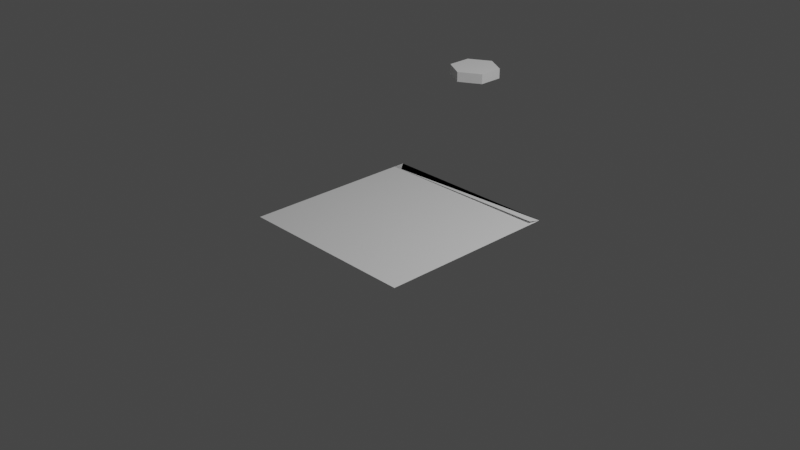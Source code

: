 # Source: board.blend  (saved by Blender 2.81.16; exported with 4.5.12 LTS)
import bpy
from mathutils import Matrix  # noqa: F401  (used for matrix-valued properties, if any)

bpy.ops.wm.read_factory_settings(use_empty=True)
scene = bpy.context.scene
scene.name = 'Scene'

# ---- collections
col_collection = bpy.data.collections.new('Collection'); scene.collection.children.link(col_collection)

# ---- world
world_world = bpy.data.worlds.new('World'); scene.world = world_world
world_world.use_nodes = True; world_world.node_tree.nodes.clear()
_N = world_world.node_tree.nodes; _L = world_world.node_tree.links
n0 = _N.new('ShaderNodeOutputWorld'); n0.name = 'World Output'; n0.location = (300, 300)
n1 = _N.new('ShaderNodeBackground'); n1.name = 'Background'; n1.location = (10, 300)
n1.inputs[0].default_value = (0.05088, 0.05088, 0.05088, 1.0)
_L.new(n1.outputs[0], n0.inputs[0])
n0.is_active_output = True
world_world.color = (0.05088, 0.05088, 0.05088)
world_world.use_sun_shadow = False
world_world.sun_shadow_jitter_overblur = 0.0

# ---- cameras
cam_camera = bpy.data.cameras.new('Camera')
cam_camera.clip_end = 100.0
cam_camera.ortho_scale = 7.314

# ---- lights
light_light = bpy.data.lights.new('Light', 'POINT')
light_light.transmission_factor = 0.0
light_light.energy = 1000.0
light_light.shadow_soft_size = 0.1
light_light.shadow_maximum_resolution = 0.006
light_light.use_absolute_resolution = True

# ---- meshes
me_plane = bpy.data.meshes.new('Plane')
me_plane.from_pydata([(-1.0, -1.0, 0.0), (-1.0, 1.0, 0.0), (-1.0, -0.2517, 0.0), (-0.3333, -0.9639, 0.0), (-0.02265, -0.2665, 0.0), (-0.3333, -0.2665, 0.0), (-0.6667, -0.2879, 0.0), (-0.356, -0.9853, 0.0), (-0.9774, -0.9853, 0.0), (-0.6893, -0.2665, 0.0), (-0.9853, -0.2665, 0.0), (-0.644, -0.2665, 0.0), (-0.9853, -0.9309, 0.0), (-0.3333, -0.237, 0.0), (-0.6422, -0.237, 0.0), (-0.3107, -0.9853, 0.0), (-0.3333, -1.0, 0.0), (-0.4814, 0.2292, 4.996e-11), (-0.725, 0.1056, 1.499e-10), (-0.9392, 0.2292, 1.8e-09), (-0.9245, 0.502, 1.675e-09), (-0.4961, 0.502, 3.747e-11), (-0.7103, 0.6257, 1.249e-11), (-0.6667, -0.2517, 0.0), (-0.3333, -0.2517, 0.0), (-0.7103, 0.3784, 5.584e-10), (-1.0, 1.0, 0.0), (-1.0, -0.2517, 0.0), (-0.4814, 0.4766, 3.747e-11), (-0.7103, 0.6427, 0.0), (-0.9392, 0.4766, 1.788e-09), (-0.725, 0.3529, 7.083e-10), (-0.6956, 0.1056, 3.747e-11), (-0.9539, 0.2208, 1.863e-09), (-0.9539, 0.502, 1.863e-09), (-0.6956, 0.3529, 5.959e-10), (-0.7103, 0.08012, 0.0), (-0.4667, 0.2208, 0.0), (-0.4667, 0.502, 0.0), (-0.7103, 0.3614, 6.209e-10), (1.0, -1.0, 0.0), (1.0, 1.0, 0.0), (1.0, -0.2517, 0.0), (0.3333, -0.9639, 0.0), (0.02265, -0.2665, 0.0), (0.3333, -0.2665, 0.0), (0.6667, -0.2879, 0.0), (0.356, -0.9853, 0.0), (0.9774, -0.9853, 0.0), (0.6893, -0.2665, 0.0), (0.9853, -0.2665, 0.0), (0.644, -0.2665, 0.0), (0.9853, -0.9309, 0.0), (0.3333, -0.237, 0.0), (0.6422, -0.237, 0.0), (0.3107, -0.9853, 0.0), (0.3333, -1.0, 0.0), (0.4814, 0.2292, 4.996e-11), (0.725, 0.1056, 1.499e-10), (0.9392, 0.2292, 1.8e-09), (0.9245, 0.502, 1.675e-09), (0.4961, 0.502, 3.747e-11), (0.7103, 0.6257, 1.249e-11), (0.0, 0.9687, 0.0), (0.0, -0.2879, 0.0), (0.0, -0.237, 0.0), (0.0, -0.9853, 0.0), (0.0, -1.0, 0.0), (0.6667, -0.2517, 0.0), (0.0, 1.0, 0.0), (0.0, -0.2517, 0.0), (0.3333, -0.2517, 0.0), (0.7103, 0.3784, 5.584e-10), (1.0, 1.0, 0.0), (1.0, -0.2517, 0.0), (0.4814, 0.4766, 3.747e-11), (0.7103, 0.6427, 0.0), (0.9392, 0.4766, 1.788e-09), (0.725, 0.3529, 7.083e-10), (0.6956, 0.1056, 3.747e-11), (0.9539, 0.2208, 1.863e-09), (0.9539, 0.502, 1.863e-09), (0.6956, 0.3529, 5.959e-10), (0.7103, 0.08012, 0.0), (0.4667, 0.2208, 0.0), (0.4667, 0.502, 0.0), (0.7103, 0.3614, 6.209e-10), (-1.0, 0.8709, 0.0), (0.9816, 0.8752, 0.02436), (-1.0, 1.0, 0.0), (1.0, 1.0, 0.0), (-1.0, 0.7, 0.0)], [], [(1, 2, 33, 34), (3, 4, 5, 11), (10, 12, 9), (8, 7, 6), (7, 8, 0, 16), (8, 6, 23, 0), (6, 7, 16, 23), (12, 10, 2, 0), (10, 9, 23, 2), (9, 12, 0, 23), (5, 4, 70, 24), (11, 5, 24, 23), (3, 11, 23, 16), (4, 3, 16, 70), (66, 15, 16, 67), (15, 64, 70, 16), (15, 66, 64), (23, 36, 33, 2), (14, 63, 69, 23), (65, 13, 24, 70), (13, 14, 23, 24), (21, 22, 20, 25), (2, 1, 26, 27), (30, 19, 18, 31), (41, 69, 76), (22, 21, 38, 29), (20, 22, 29, 34), (25, 20, 34, 39), (21, 25, 39, 38), (18, 19, 33, 36), (19, 30, 34, 33), (31, 18, 36, 39), (30, 31, 39, 34), (17, 32, 36, 37), (28, 17, 37, 38), (32, 35, 39, 36), (35, 28, 38, 39), (13, 65, 63, 14), (69, 85, 76), (43, 51, 45, 44), (50, 49, 52), (48, 46, 47), (47, 56, 40, 48), (48, 40, 68, 46), (46, 68, 56, 47), (52, 40, 42, 50), (50, 42, 68, 49), (49, 68, 40, 52), (45, 71, 70, 44), (51, 68, 71, 45), (43, 56, 68, 51), (44, 70, 56, 43), (66, 67, 56, 55), (55, 56, 70, 64), (55, 64, 66), (68, 42, 80, 83), (54, 68, 69, 63), (65, 70, 71, 53), (53, 71, 68, 54), (61, 72, 60, 62), (42, 74, 73, 41), (77, 78, 58, 59), (38, 69, 29), (23, 37, 36), (69, 1, 29), (1, 34, 29), (62, 76, 85, 61), (60, 81, 76, 62), (72, 86, 81, 60), (61, 85, 86, 72), (58, 83, 80, 59), (59, 80, 81, 77), (78, 86, 83, 58), (77, 81, 86, 78), (57, 84, 83, 79), (75, 85, 84, 57), (79, 83, 86, 82), (82, 86, 85, 75), (53, 54, 63, 65), (82, 75, 57, 79), (69, 38, 37, 23), (69, 68, 84, 85), (41, 76, 81), (42, 41, 81, 80), (84, 68, 83), (17, 28, 35, 32), (87, 88, 90, 89)])
_uv = me_plane.uv_layers.new(name='UVMap')
_uv.uv.foreach_set('vector', [0.0, 1.0, 0.0, 0.3741, 0.02306, 0.6104, 0.02306, 0.751, 0.3333, 0.01807, 0.4887, 0.3668, 0.3333, 0.3668, 0.178, 0.3668, 0.007352, 0.3668, 0.007352, 0.03457, 0.1553, 0.3668, 0.01132, 0.007352, 0.322, 0.007352, 0.1667, 0.3561, 0.322, 0.007352, 0.01132, 0.007352, 0.0, 0.0, 0.3333, 0.0, 0.01132, 0.007352, 0.1667, 0.3561, 0.1667, 0.3741, 0.0, 0.0, 0.1667, 0.3561, 0.322, 0.007352, 0.3333, 0.0, 0.1667, 0.3741, 0.007352, 0.03457, 0.007352, 0.3668, 0.0, 0.3741, 0.0, 0.0, 0.007352, 0.3668, 0.1553, 0.3668, 0.1667, 0.3741, 0.0, 0.3741, 0.1553, 0.3668, 0.007352, 0.03457, 0.0, 0.0, 0.1667, 0.3741, 0.3333, 0.3668, 0.4887, 0.3668, 0.5, 0.3741, 0.3333, 0.3741, 0.178, 0.3668, 0.3333, 0.3668, 0.3333, 0.3741, 0.1667, 0.3741, 0.3333, 0.01807, 0.178, 0.3668, 0.1667, 0.3741, 0.3333, 0.0, 0.4887, 0.3668, 0.3333, 0.01807, 0.3333, 0.0, 0.5, 0.3741, 0.5, 0.007352, 0.3447, 0.007352, 0.3333, 0.0, 0.5, 0.0, 0.3447, 0.007352, 0.5, 0.3561, 0.5, 0.3741, 0.3333, 0.0, 0.3447, 0.007352, 0.5, 0.007352, 0.5, 0.3561, 0.1667, 0.3741, 0.1449, 0.5401, 0.02306, 0.6104, 0.0, 0.3741, 0.1777, 0.3815, 0.4922, 0.9844, 0.5, 1.0, 0.1667, 0.3741, 0.4858, 0.3815, 0.3296, 0.3815, 0.3333, 0.3741, 0.5, 0.3741, 0.3296, 0.3815, 0.1777, 0.3815, 0.1667, 0.3741, 0.3333, 0.3741, 0.2593, 0.7553, 0.1449, 0.8213, 0.03776, 0.7595, 0.2593, 0.7553, 0.0, 0.3741, 0.0, 1.0, 0.0, 1.0, 0.0, 0.3741, 0.02306, 0.7425, 0.02306, 0.6189, 0.1302, 0.5485, 0.02306, 0.7425, 0.0, 1.0, 0.5, 1.0, 0.1449, 0.8213, 0.1449, 0.8213, 0.2593, 0.7553, 0.2666, 0.751, 0.1449, 0.8213, 0.03776, 0.7595, 0.1449, 0.8213, 0.1449, 0.8213, 0.02306, 0.751, 0.1449, 0.8213, 0.03776, 0.7595, 0.02306, 0.751, 0.1449, 0.8213, 0.2593, 0.7553, 0.2593, 0.7553, 0.2666, 0.751, 0.2666, 0.751, 0.1302, 0.5485, 0.02306, 0.6189, 0.02306, 0.6104, 0.1449, 0.5401, 0.02306, 0.6189, 0.02306, 0.7425, 0.02306, 0.751, 0.02306, 0.6104, 0.02306, 0.6104, 0.1302, 0.5485, 0.1449, 0.5401, 0.02306, 0.6104, 0.02306, 0.7425, 0.02306, 0.7425, 0.02306, 0.751, 0.02306, 0.751, 0.2666, 0.6104, 0.1522, 0.5443, 0.1449, 0.5401, 0.2666, 0.6104, 0.2666, 0.734, 0.2666, 0.6104, 0.2666, 0.6104, 0.2666, 0.751, 0.1522, 0.5443, 0.1522, 0.5443, 0.1449, 0.5401, 0.1449, 0.5401, 0.2666, 0.6104, 0.2666, 0.734, 0.2666, 0.751, 0.2666, 0.6104, 0.3296, 0.3815, 0.4858, 0.3815, 0.4922, 0.9844, 0.1777, 0.3815, 0.5, 1.0, 0.2666, 0.751, 0.1449, 0.8213, 0.3333, 0.01807, 0.178, 0.3668, 0.3333, 0.3668, 0.4887, 0.3668, 0.007352, 0.3668, 0.1553, 0.3668, 0.007352, 0.03457, 0.01132, 0.007352, 0.1667, 0.3561, 0.322, 0.007352, 0.322, 0.007352, 0.3333, 0.0, 0.0, 0.0, 0.01132, 0.007352, 0.01132, 0.007352, 0.0, 0.0, 0.1667, 0.3741, 0.1667, 0.3561, 0.1667, 0.3561, 0.1667, 0.3741, 0.3333, 0.0, 0.322, 0.007352, 0.007352, 0.03457, 0.0, 0.0, 0.0, 0.3741, 0.007352, 0.3668, 0.007352, 0.3668, 0.0, 0.3741, 0.1667, 0.3741, 0.1553, 0.3668, 0.1553, 0.3668, 0.1667, 0.3741, 0.0, 0.0, 0.007352, 0.03457, 0.3333, 0.3668, 0.3333, 0.3741, 0.5, 0.3741, 0.4887, 0.3668, 0.178, 0.3668, 0.1667, 0.3741, 0.3333, 0.3741, 0.3333, 0.3668, 0.3333, 0.01807, 0.3333, 0.0, 0.1667, 0.3741, 0.178, 0.3668, 0.4887, 0.3668, 0.5, 0.3741, 0.3333, 0.0, 0.3333, 0.01807, 0.5, 0.007352, 0.5, 0.0, 0.3333, 0.0, 0.3447, 0.007352, 0.3447, 0.007352, 0.3333, 0.0, 0.5, 0.3741, 0.5, 0.3561, 0.3447, 0.007352, 0.5, 0.3561, 0.5, 0.007352, 0.1667, 0.3741, 0.0, 0.3741, 0.02306, 0.6104, 0.1449, 0.5401, 0.1777, 0.3815, 0.1667, 0.3741, 0.5, 1.0, 0.4922, 0.9844, 0.4858, 0.3815, 0.5, 0.3741, 0.3333, 0.3741, 0.3296, 0.3815, 0.3296, 0.3815, 0.3333, 0.3741, 0.1667, 0.3741, 0.1777, 0.3815, 0.2593, 0.7553, 0.1449, 0.8213, 0.03776, 0.7595, 0.1449, 0.8213, 0.0, 0.3741, 0.0, 0.3741, 0.0, 1.0, 0.0, 1.0, 0.02306, 0.7425, 0.02306, 0.6104, 0.1302, 0.5485, 0.02306, 0.6189, 0.2666, 0.751, 0.5, 1.0, 0.1449, 0.8213, 0.1667, 0.3741, 0.2666, 0.6104, 0.1449, 0.5401, 0.5, 1.0, 0.0, 1.0, 0.1449, 0.8213, 0.0, 1.0, 0.02306, 0.751, 0.1449, 0.8213, 0.1449, 0.8213, 0.1449, 0.8213, 0.2666, 0.751, 0.2593, 0.7553, 0.03776, 0.7595, 0.02306, 0.751, 0.1449, 0.8213, 0.1449, 0.8213, 0.1449, 0.8213, 0.1449, 0.8213, 0.02306, 0.751, 0.03776, 0.7595, 0.2593, 0.7553, 0.2666, 0.751, 0.2666, 0.751, 0.2593, 0.7553, 0.1302, 0.5485, 0.1449, 0.5401, 0.02306, 0.6104, 0.02306, 0.6189, 0.02306, 0.6189, 0.02306, 0.6104, 0.02306, 0.751, 0.02306, 0.7425, 0.02306, 0.6104, 0.02306, 0.6104, 0.1449, 0.5401, 0.1302, 0.5485, 0.02306, 0.7425, 0.02306, 0.751, 0.02306, 0.751, 0.02306, 0.7425, 0.2666, 0.6104, 0.2666, 0.6104, 0.1449, 0.5401, 0.1522, 0.5443, 0.2666, 0.734, 0.2666, 0.751, 0.2666, 0.6104, 0.2666, 0.6104, 0.1522, 0.5443, 0.1449, 0.5401, 0.1449, 0.5401, 0.1522, 0.5443, 0.2666, 0.6104, 0.2666, 0.6104, 0.2666, 0.751, 0.2666, 0.734, 0.3296, 0.3815, 0.1777, 0.3815, 0.4922, 0.9844, 0.4858, 0.3815, 0.2666, 0.6104, 0.2666, 0.734, 0.2666, 0.6104, 0.1522, 0.5443, 0.5, 1.0, 0.2666, 0.751, 0.2666, 0.6104, 0.1667, 0.3741, 0.5, 1.0, 0.1667, 0.3741, 0.2666, 0.6104, 0.2666, 0.751, 0.0, 1.0, 0.1449, 0.8213, 0.02306, 0.751, 0.0, 0.3741, 0.0, 1.0, 0.02306, 0.751, 0.02306, 0.6104, 0.2666, 0.6104, 0.1667, 0.3741, 0.1449, 0.5401, 0.2666, 0.6104, 0.2666, 0.734, 0.1522, 0.5443, 0.1522, 0.5443, 0.0, 0.0, 1.0, 0.0, 1.0, 1.0, 0.0, 1.0])
me_plane.use_remesh_fix_poles = True
me_plane.use_remesh_preserve_attributes = False
me_plane.use_mirror_vertex_groups = False
me_plane.update()
me_circle = bpy.data.meshes.new('Circle')
me_circle.from_pydata([(0.0, 0.25, 0.0), (-0.2165, 0.125, 0.0), (-0.2165, -0.125, 0.0), (2.186e-08, -0.25, 0.0), (0.2165, -0.125, 0.0), (0.2165, 0.125, 0.0)], [], [(1, 2, 3, 4, 5, 0)])
_uv = me_circle.uv_layers.new(name='UVMap')
_uv.uv.foreach_set('vector', [0.0, 0.0, 0.0, 0.0, 0.0, 0.0, 0.0, 0.0, 0.0, 0.0, 0.0, 0.0])
me_circle.use_remesh_fix_poles = True
me_circle.use_remesh_preserve_attributes = False
me_circle.use_mirror_vertex_groups = False
me_circle.update()

# ---- objects
ob_light = bpy.data.objects.new('Light', light_light)
ob_camera = bpy.data.objects.new('Camera', cam_camera)
ob_plane = bpy.data.objects.new('Plane', me_plane)
ob_circle = bpy.data.objects.new('Circle', me_circle)

# ---- transforms, parenting, visibility, modifiers, constraints
ob_light.location = (4.076, 1.005, 5.904)
ob_light.rotation_euler = (0.6503, 0.05522, 1.866)
ob_light.lock_rotations_4d = False
ob_light.empty_display_type = 'ARROWS'
ob_light.color = (0.0, 0.0, 0.0, 0.0)
ob_light.lineart.crease_threshold = 0.0
ob_camera.location = (7.359, -6.926, 4.958)
ob_camera.rotation_euler = (1.109, 0.0, 0.8149)
ob_camera.lock_rotations_4d = False
ob_camera.empty_display_type = 'ARROWS'
ob_camera.color = (0.0, 0.0, 0.0, 0.0)
ob_camera.display_type = 'WIRE'
ob_camera.lineart.crease_threshold = 0.0
ob_plane.location = (0.0, 0.0, 0.0)
ob_plane.lineart.crease_threshold = 0.0
ob_circle.location = (-0.7103, 1.829, 0.9662)
ob_circle.scale = (1.125, 1.125, 1.125)
ob_circle.display_type = 'WIRE'
ob_circle.lineart.crease_threshold = 0.0
_m = ob_circle.modifiers.new('Solidify', 'SOLIDIFY')
_m.thickness = 0.1
_m.offset = 0.0
_m.nonmanifold_thickness_mode = 'FIXED'
_m.nonmanifold_merge_threshold = 0.0003

# ---- collection membership
col_collection.objects.link(ob_light)
col_collection.objects.link(ob_camera)
col_collection.objects.link(ob_plane)
col_collection.objects.link(ob_circle)

# ---- scene / render settings (as saved in the file)
scene.camera = ob_camera
scene.frame_start = 1; scene.frame_end = 250; scene.frame_set(1)
scene.render.engine = 'BLENDER_EEVEE_NEXT'
scene.cycles.use_denoising = False
scene.cycles.samples = 128
scene.cycles.sampling_pattern = 'TABULATED_SOBOL'
scene.cycles.use_adaptive_sampling = False
scene.cycles.use_light_tree = False
scene.view_settings.view_transform = 'Filmic'
bpy.context.view_layer.update()
